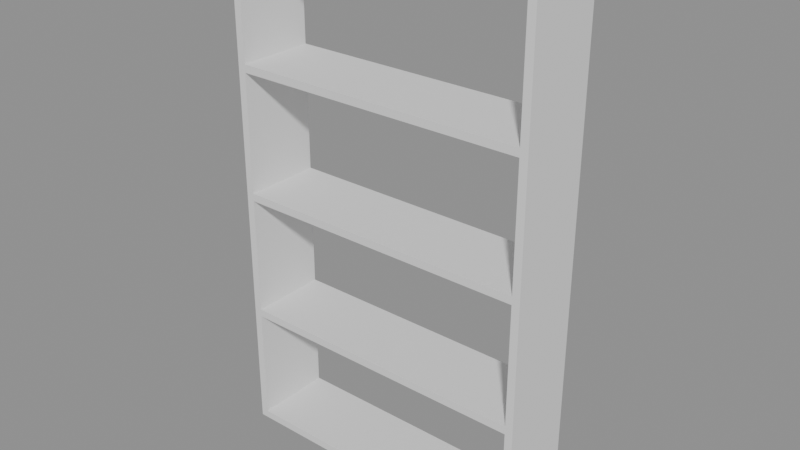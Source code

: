 # Source: p0118.blend  (saved by Blender 4.5.90; exported with 4.5.12 LTS)
import bpy
from mathutils import Matrix  # noqa: F401  (used for matrix-valued properties, if any)

bpy.ops.wm.read_factory_settings(use_empty=True)
scene = bpy.context.scene
scene.name = 'Scene'

# ---- collections
col_asset_p0118 = bpy.data.collections.new('Asset_p0118'); scene.collection.children.link(col_asset_p0118)

# ---- meshes
me_cube_002 = bpy.data.meshes.new('Cube.002')
me_cube_002.from_pydata([(-0.5, -0.5, -0.5), (-0.5, -0.5, 0.5), (-0.5, 0.5, -0.5), (-0.5, 0.5, 0.5), (0.5, -0.5, -0.5), (0.5, -0.5, 0.5), (0.5, 0.5, -0.5), (0.5, 0.5, 0.5)], [], [(0, 1, 3, 2), (2, 3, 7, 6), (6, 7, 5, 4), (4, 5, 1, 0), (2, 6, 4, 0), (7, 3, 1, 5)])
_uv = me_cube_002.uv_layers.new(name='UVMap')
_uv.uv.foreach_set('vector', [0.375, 0.0, 0.625, 0.0, 0.625, 0.25, 0.375, 0.25, 0.375, 0.25, 0.625, 0.25, 0.625, 0.5, 0.375, 0.5, 0.375, 0.5, 0.625, 0.5, 0.625, 0.75, 0.375, 0.75, 0.375, 0.75, 0.625, 0.75, 0.625, 1.0, 0.375, 1.0, 0.125, 0.5, 0.375, 0.5, 0.375, 0.75, 0.125, 0.75, 0.625, 0.5, 0.875, 0.5, 0.875, 0.75, 0.625, 0.75])
me_cube_002.update()
me_cube_003 = bpy.data.meshes.new('Cube.003')
me_cube_003.from_pydata([(-0.5, -0.5, -0.5), (-0.5, -0.5, 0.5), (-0.5, 0.5, -0.5), (-0.5, 0.5, 0.5), (0.5, -0.5, -0.5), (0.5, -0.5, 0.5), (0.5, 0.5, -0.5), (0.5, 0.5, 0.5)], [], [(0, 1, 3, 2), (2, 3, 7, 6), (6, 7, 5, 4), (4, 5, 1, 0), (2, 6, 4, 0), (7, 3, 1, 5)])
_uv = me_cube_003.uv_layers.new(name='UVMap')
_uv.uv.foreach_set('vector', [0.375, 0.0, 0.625, 0.0, 0.625, 0.25, 0.375, 0.25, 0.375, 0.25, 0.625, 0.25, 0.625, 0.5, 0.375, 0.5, 0.375, 0.5, 0.625, 0.5, 0.625, 0.75, 0.375, 0.75, 0.375, 0.75, 0.625, 0.75, 0.625, 1.0, 0.375, 1.0, 0.125, 0.5, 0.375, 0.5, 0.375, 0.75, 0.125, 0.75, 0.625, 0.5, 0.875, 0.5, 0.875, 0.75, 0.625, 0.75])
me_cube_003.update()
me_cube_004 = bpy.data.meshes.new('Cube.004')
me_cube_004.from_pydata([(-0.5, -0.5, -0.5), (-0.5, -0.5, 0.5), (-0.5, 0.5, -0.5), (-0.5, 0.5, 0.5), (0.5, -0.5, -0.5), (0.5, -0.5, 0.5), (0.5, 0.5, -0.5), (0.5, 0.5, 0.5)], [], [(0, 1, 3, 2), (2, 3, 7, 6), (6, 7, 5, 4), (4, 5, 1, 0), (2, 6, 4, 0), (7, 3, 1, 5)])
_uv = me_cube_004.uv_layers.new(name='UVMap')
_uv.uv.foreach_set('vector', [0.375, 0.0, 0.625, 0.0, 0.625, 0.25, 0.375, 0.25, 0.375, 0.25, 0.625, 0.25, 0.625, 0.5, 0.375, 0.5, 0.375, 0.5, 0.625, 0.5, 0.625, 0.75, 0.375, 0.75, 0.375, 0.75, 0.625, 0.75, 0.625, 1.0, 0.375, 1.0, 0.125, 0.5, 0.375, 0.5, 0.375, 0.75, 0.125, 0.75, 0.625, 0.5, 0.875, 0.5, 0.875, 0.75, 0.625, 0.75])
me_cube_004.update()
me_cube_005 = bpy.data.meshes.new('Cube.005')
me_cube_005.from_pydata([(-0.5, -0.5, -0.5), (-0.5, -0.5, 0.5), (-0.5, 0.5, -0.5), (-0.5, 0.5, 0.5), (0.5, -0.5, -0.5), (0.5, -0.5, 0.5), (0.5, 0.5, -0.5), (0.5, 0.5, 0.5)], [], [(0, 1, 3, 2), (2, 3, 7, 6), (6, 7, 5, 4), (4, 5, 1, 0), (2, 6, 4, 0), (7, 3, 1, 5)])
_uv = me_cube_005.uv_layers.new(name='UVMap')
_uv.uv.foreach_set('vector', [0.375, 0.0, 0.625, 0.0, 0.625, 0.25, 0.375, 0.25, 0.375, 0.25, 0.625, 0.25, 0.625, 0.5, 0.375, 0.5, 0.375, 0.5, 0.625, 0.5, 0.625, 0.75, 0.375, 0.75, 0.375, 0.75, 0.625, 0.75, 0.625, 1.0, 0.375, 1.0, 0.125, 0.5, 0.375, 0.5, 0.375, 0.75, 0.125, 0.75, 0.625, 0.5, 0.875, 0.5, 0.875, 0.75, 0.625, 0.75])
me_cube_005.update()
me_cube_006 = bpy.data.meshes.new('Cube.006')
me_cube_006.from_pydata([(-0.5, -0.5, -0.5), (-0.5, -0.5, 0.5), (-0.5, 0.5, -0.5), (-0.5, 0.5, 0.5), (0.5, -0.5, -0.5), (0.5, -0.5, 0.5), (0.5, 0.5, -0.5), (0.5, 0.5, 0.5)], [], [(0, 1, 3, 2), (2, 3, 7, 6), (6, 7, 5, 4), (4, 5, 1, 0), (2, 6, 4, 0), (7, 3, 1, 5)])
_uv = me_cube_006.uv_layers.new(name='UVMap')
_uv.uv.foreach_set('vector', [0.375, 0.0, 0.625, 0.0, 0.625, 0.25, 0.375, 0.25, 0.375, 0.25, 0.625, 0.25, 0.625, 0.5, 0.375, 0.5, 0.375, 0.5, 0.625, 0.5, 0.625, 0.75, 0.375, 0.75, 0.375, 0.75, 0.625, 0.75, 0.625, 1.0, 0.375, 1.0, 0.125, 0.5, 0.375, 0.5, 0.375, 0.75, 0.125, 0.75, 0.625, 0.5, 0.875, 0.5, 0.875, 0.75, 0.625, 0.75])
me_cube_006.update()
me_cube_001 = bpy.data.meshes.new('Cube.001')
me_cube_001.from_pydata([(-0.5, -0.5, -0.5), (-0.5, -0.5, 0.5), (-0.5, 0.5, -0.5), (-0.5, 0.5, 0.5), (0.5, -0.5, -0.5), (0.5, -0.5, 0.5), (0.5, 0.5, -0.5), (0.5, 0.5, 0.5)], [], [(0, 1, 3, 2), (2, 3, 7, 6), (6, 7, 5, 4), (4, 5, 1, 0), (2, 6, 4, 0), (7, 3, 1, 5)])
_uv = me_cube_001.uv_layers.new(name='UVMap')
_uv.uv.foreach_set('vector', [0.375, 0.0, 0.625, 0.0, 0.625, 0.25, 0.375, 0.25, 0.375, 0.25, 0.625, 0.25, 0.625, 0.5, 0.375, 0.5, 0.375, 0.5, 0.625, 0.5, 0.625, 0.75, 0.375, 0.75, 0.375, 0.75, 0.625, 0.75, 0.625, 1.0, 0.375, 1.0, 0.125, 0.5, 0.375, 0.5, 0.375, 0.75, 0.125, 0.75, 0.625, 0.5, 0.875, 0.5, 0.875, 0.75, 0.625, 0.75])
me_cube_001.update()
me_cube = bpy.data.meshes.new('Cube')
me_cube.from_pydata([(-0.5, -0.5, -0.5), (-0.5, -0.5, 0.5), (-0.5, 0.5, -0.5), (-0.5, 0.5, 0.5), (0.5, -0.5, -0.5), (0.5, -0.5, 0.5), (0.5, 0.5, -0.5), (0.5, 0.5, 0.5)], [], [(0, 1, 3, 2), (2, 3, 7, 6), (6, 7, 5, 4), (4, 5, 1, 0), (2, 6, 4, 0), (7, 3, 1, 5)])
_uv = me_cube.uv_layers.new(name='UVMap')
_uv.uv.foreach_set('vector', [0.375, 0.0, 0.625, 0.0, 0.625, 0.25, 0.375, 0.25, 0.375, 0.25, 0.625, 0.25, 0.625, 0.5, 0.375, 0.5, 0.375, 0.5, 0.625, 0.5, 0.625, 0.75, 0.375, 0.75, 0.375, 0.75, 0.625, 0.75, 0.625, 1.0, 0.375, 1.0, 0.125, 0.5, 0.375, 0.5, 0.375, 0.75, 0.125, 0.75, 0.625, 0.5, 0.875, 0.5, 0.875, 0.75, 0.625, 0.75])
me_cube.update()

# ---- objects
ob_balda_1 = bpy.data.objects.new('Balda_1', me_cube_002)
ob_balda_2 = bpy.data.objects.new('Balda_2', me_cube_003)
ob_balda_3 = bpy.data.objects.new('Balda_3', me_cube_004)
ob_balda_4 = bpy.data.objects.new('Balda_4', me_cube_005)
ob_balda_5 = bpy.data.objects.new('Balda_5', me_cube_006)
ob_lateralderecho = bpy.data.objects.new('LateralDerecho', me_cube_001)
ob_lateralizquierdo = bpy.data.objects.new('LateralIzquierdo', me_cube)

# ---- transforms, parenting, visibility, modifiers, constraints
ob_balda_1.location = (0.0, 0.0, 0.015)
ob_balda_1.scale = (1.14, 0.3, 0.03)
ob_balda_2.location = (0.0, 0.0, 0.4925)
ob_balda_2.scale = (1.14, 0.3, 0.03)
ob_balda_3.location = (0.0, 0.0, 0.985)
ob_balda_3.scale = (1.14, 0.3, 0.03)
ob_balda_4.location = (0.0, 0.0, 1.477)
ob_balda_4.scale = (1.14, 0.3, 0.03)
ob_balda_5.location = (0.0, 0.0, 1.97)
ob_balda_5.scale = (1.14, 0.3, 0.03)
ob_lateralderecho.location = (0.585, 0.0, 1.0)
ob_lateralderecho.scale = (0.03, 0.3, 2.0)
ob_lateralizquierdo.location = (-0.585, 0.0, 1.0)
ob_lateralizquierdo.scale = (0.03, 0.3, 2.0)

# ---- collection membership
col_asset_p0118.objects.link(ob_balda_1)
col_asset_p0118.objects.link(ob_balda_2)
col_asset_p0118.objects.link(ob_balda_3)
col_asset_p0118.objects.link(ob_balda_4)
col_asset_p0118.objects.link(ob_balda_5)
col_asset_p0118.objects.link(ob_lateralderecho)
col_asset_p0118.objects.link(ob_lateralizquierdo)

# ---- scene / render settings (as saved in the file)
scene.frame_start = 1; scene.frame_end = 250; scene.frame_set(1)
scene.render.engine = 'BLENDER_EEVEE_NEXT'
bpy.context.view_layer.update()

# ---- added for rendering (the .blend has no active camera and no usable light): camera, sun + grey world if the file has none
cam_auto = bpy.data.cameras.new('AutoCamera')
cam_auto.lens = 50.0
cam_auto.sensor_width = 36.0
cam_auto.clip_end = 1000.0
ob_auto_camera = bpy.data.objects.new('AutoCamera', cam_auto)
scene.collection.objects.link(ob_auto_camera)
ob_auto_camera.location = (2.17575, -2.6109, 2.7406)
ob_auto_camera.rotation_euler = (1.09748, -7.21219e-08, 0.694738)
scene.camera = ob_auto_camera
light_auto_sun = bpy.data.lights.new('AutoSun', 'SUN')
light_auto_sun.energy = 3.0
light_auto_sun.angle = 0.0523599
ob_auto_sun = bpy.data.objects.new('AutoSun', light_auto_sun)
scene.collection.objects.link(ob_auto_sun)
ob_auto_sun.rotation_euler = (0.872665, 0.174533, 0.523599)
if scene.world is None:
    world_auto = bpy.data.worlds.new('AutoWorld')
    world_auto.color = (0.3, 0.3, 0.3)
    scene.world = world_auto
bpy.context.view_layer.update()
